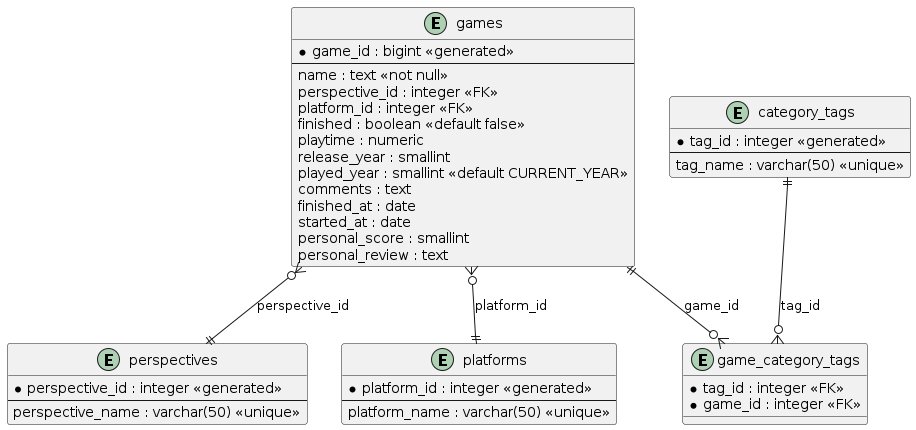

The diagram above was rendered by PlantUML. Its source (embedded in the PNG):
@startuml
entity "games" as games {
  *game_id : bigint <<generated>>
  --
  name : text <<not null>>
  perspective_id : integer <<FK>>
  platform_id : integer <<FK>>
  finished : boolean <<default false>>
  playtime : numeric
  release_year : smallint
  played_year : smallint <<default CURRENT_YEAR>>
  comments : text
  finished_at : date
  started_at : date
  personal_score : smallint
  personal_review : text
}

entity "perspectives" as perspectives {
  *perspective_id : integer <<generated>>
  --
  perspective_name : varchar(50) <<unique>>
}

entity "platforms" as platforms {
  *platform_id : integer <<generated>>
  --
  platform_name : varchar(50) <<unique>>
}

entity "category_tags" as category_tags {
  *tag_id : integer <<generated>>
  --
  tag_name : varchar(50) <<unique>>
}

entity "game_category_tags" as game_category_tags {
  *tag_id : integer <<FK>>
  *game_id : integer <<FK>>
}

games }o--|| perspectives : "perspective_id"
games }o--|| platforms : "platform_id"
games ||--o{ game_category_tags : "game_id"
category_tags ||--o{ game_category_tags : "tag_id"
@enduml